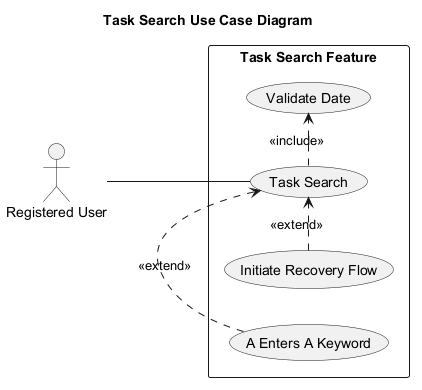

The diagram above was rendered by PlantUML. Its source (embedded in the PNG):
@startuml
' Auto-generated by AutoForge Architecture Agent
' Diagram type: UML Use Case Diagram
left to right direction
skinparam packageStyle rectangle
skinparam shadowing false

title Task Search Use Case Diagram

actor "Registered User" as ACT_001

rectangle "Task Search Feature" {
  usecase "Task Search" as UC_001
  usecase "Validate Date" as UC_002
  usecase "Initiate Recovery Flow" as UC_003
  usecase "A Enters A Keyword" as UC_004
}

ACT_001 -- UC_001
UC_001 .> UC_002 : <<include>>
UC_003 .> UC_001 : <<extend>>
UC_004 .> UC_001 : <<extend>>

@enduml